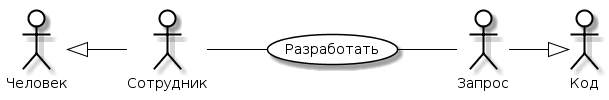

The diagram above was rendered by PlantUML. Its source (embedded in the PNG):
@startuml
skinparam actor {
	BackgroundColor White
	ArrowColor Black
	BorderColor Black
}
skinparam usecase {
	BackgroundColor White
	ArrowColor Black
	BorderColor Black
}
left to right direction
actor P0 as "Человек"
actor M0 as "Код"
actor P as "Сотрудник"
actor M as "Запрос"
usecase A as "Разработать"
P -- (A)
(A) -- M
P0 <|-- P
M --|> M0
@enduml